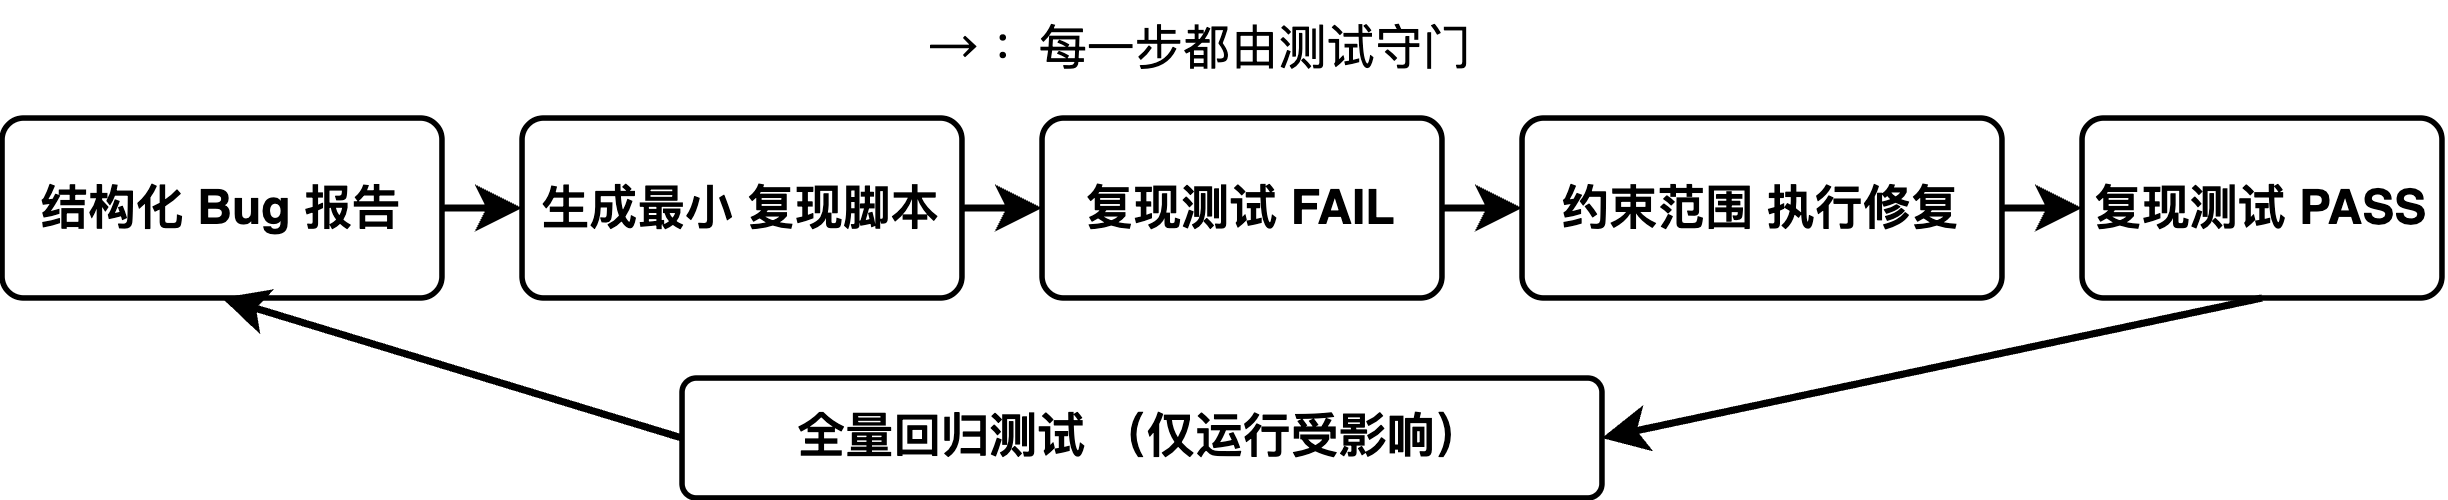

The diagram above was exported from draw.io. Its source (the exported page's mxGraphModel, read from the mxfile embedded in the PNG):
<mxGraphModel dx="1018" dy="781" grid="1" gridSize="10" guides="1" tooltips="1" connect="1" arrows="1" fold="1" page="1" pageScale="1" pageWidth="1100" pageHeight="650" math="0" shadow="0">
  <root>
    <mxCell id="0" />
    <mxCell id="1" parent="0" />
    <mxCell id="3" value="→ ：每一步都由测试守门" style="text;html=1;align=center;verticalAlign=middle;fontSize=12;whiteSpace=wrap;" parent="1" vertex="1">
      <mxGeometry x="350" y="296" width="160" height="24" as="geometry" />
    </mxCell>
    <mxCell id="4" value="结构化 Bug 报告" style="rounded=1;arcSize=12;whiteSpace=wrap;html=1;strokeWidth=1.4;align=center;verticalAlign=middle;fontSize=12;fontStyle=1;" parent="1" vertex="1">
      <mxGeometry x="130" y="325" width="110" height="45" as="geometry" />
    </mxCell>
    <mxCell id="5" value="生成最小 复现脚本" style="rounded=1;arcSize=12;whiteSpace=wrap;html=1;strokeWidth=1.4;align=center;verticalAlign=middle;fontSize=12;fontStyle=1;" parent="1" vertex="1">
      <mxGeometry x="260" y="325" width="110" height="45" as="geometry" />
    </mxCell>
    <mxCell id="6" value="复现测试 FAIL" style="rounded=1;arcSize=12;whiteSpace=wrap;html=1;strokeWidth=1.4;align=center;verticalAlign=middle;fontSize=12;fontStyle=1;" parent="1" vertex="1">
      <mxGeometry x="390" y="325" width="100" height="45" as="geometry" />
    </mxCell>
    <mxCell id="7" value="约束范围 执行修复" style="rounded=1;arcSize=12;whiteSpace=wrap;html=1;strokeWidth=1.4;align=center;verticalAlign=middle;fontSize=12;fontStyle=1;" parent="1" vertex="1">
      <mxGeometry x="510" y="325" width="120" height="45" as="geometry" />
    </mxCell>
    <mxCell id="8" value="复现测试 PASS" style="rounded=1;arcSize=12;whiteSpace=wrap;html=1;strokeWidth=1.4;align=center;verticalAlign=middle;fontSize=12;fontStyle=1;" parent="1" vertex="1">
      <mxGeometry x="650" y="325" width="90" height="45" as="geometry" />
    </mxCell>
    <mxCell id="9" value="" style="endArrow=classic;html=1;strokeWidth=1.8;" parent="1" source="4" target="5" edge="1">
      <mxGeometry relative="1" as="geometry" />
    </mxCell>
    <mxCell id="10" value="" style="endArrow=classic;html=1;strokeWidth=1.8;" parent="1" source="5" target="6" edge="1">
      <mxGeometry relative="1" as="geometry" />
    </mxCell>
    <mxCell id="11" value="" style="endArrow=classic;html=1;strokeWidth=1.8;" parent="1" source="6" target="7" edge="1">
      <mxGeometry relative="1" as="geometry" />
    </mxCell>
    <mxCell id="12" value="" style="endArrow=classic;html=1;strokeWidth=1.8;" parent="1" source="7" target="8" edge="1">
      <mxGeometry relative="1" as="geometry" />
    </mxCell>
    <mxCell id="13" value="全量回归测试 （仅运行受影响）" style="rounded=1;arcSize=12;whiteSpace=wrap;html=1;strokeWidth=1.4;align=center;verticalAlign=middle;fontSize=12;fontStyle=1;" parent="1" vertex="1">
      <mxGeometry x="300" y="390" width="230" height="30" as="geometry" />
    </mxCell>
    <mxCell id="14" value="" style="endArrow=classic;html=1;strokeWidth=1.8;entryX=1;entryY=0.5;entryDx=0;entryDy=0;exitX=0.5;exitY=1;exitDx=0;exitDy=0;" parent="1" source="8" target="13" edge="1">
      <mxGeometry relative="1" as="geometry" />
    </mxCell>
    <mxCell id="15" value="" style="endArrow=classic;html=1;strokeWidth=1.8;exitX=0;exitY=0.5;exitDx=0;exitDy=0;entryX=0.5;entryY=1;entryDx=0;entryDy=0;" parent="1" source="13" target="4" edge="1">
      <mxGeometry relative="1" as="geometry" />
    </mxCell>
  </root>
</mxGraphModel>